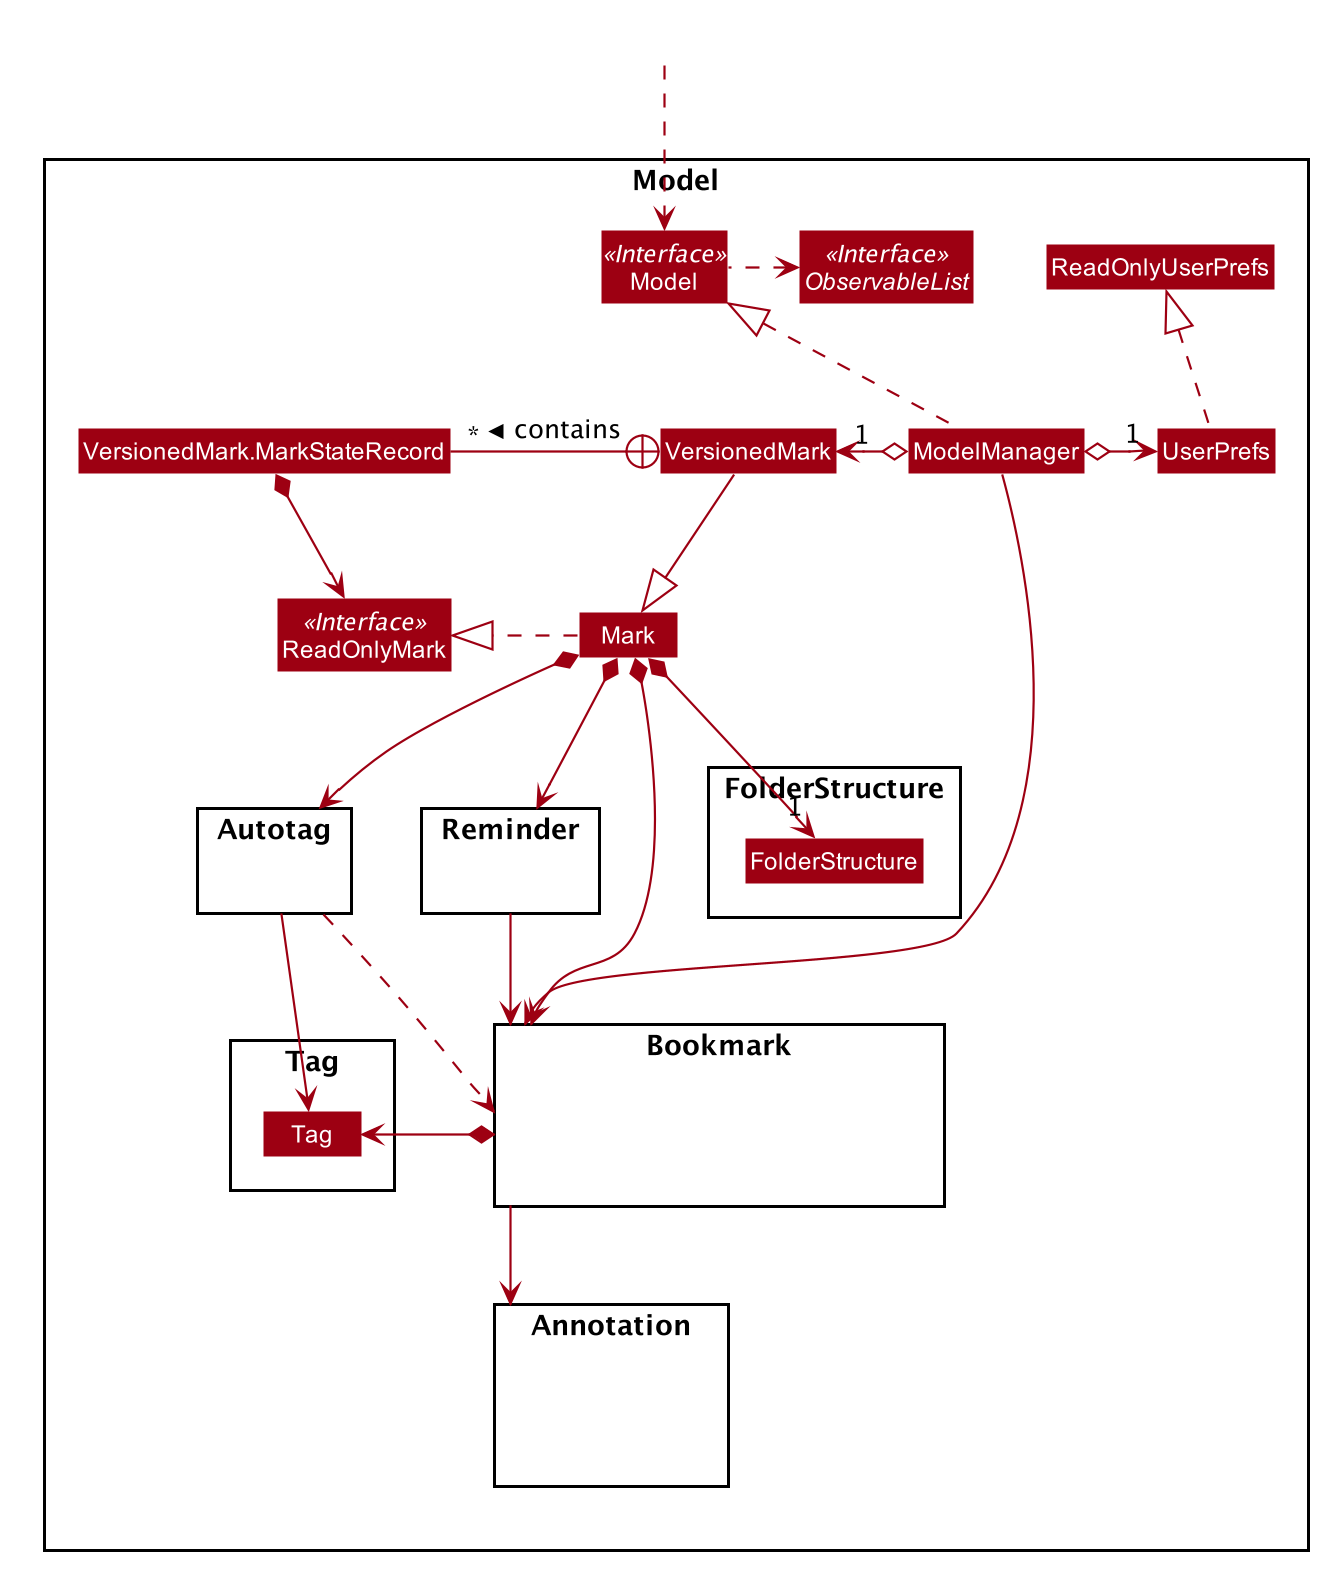

The diagram above was rendered by PlantUML. Its source (embedded in the PNG):
@startuml








skinparam BackgroundColor #FFFFFFF

skinparam Shadowing false

skinparam Class {
    FontColor #FFFFFF
    BorderThickness 1
    BorderColor #FFFFFF
    StereotypeFontColor #FFFFFF
    FontName Arial
}

skinparam Actor {
    BorderColor #000000
    Color #000000
    FontName Arial
}

skinparam Sequence {
    MessageAlign center
    BoxFontSize 15
    BoxPadding 0
    BoxFontColor #FFFFFF
    FontName Arial
}

skinparam Participant {
    FontColor #FFFFFFF
    Padding 20
}

skinparam MinClassWidth 50
skinparam ParticipantPadding 10
skinparam Shadowing false
skinparam DefaultTextAlignment center
skinparam packageStyle Rectangle

hide footbox
hide members
hide circle
skinparam arrowThickness 1.1
skinparam arrowColor #9D0012
skinparam classBackgroundColor #9D0012

Package Model <<Rectangle>> {
Interface ReadOnlyMark <<Interface>>
Interface Model <<Interface>>
Interface ObservableList <<Interface>>
Class Mark
Class ReadOnlyMark
Class VersionedMark
Class Model
Class ModelManager
Class UserPrefs
Class ReadOnlyUserPrefs
Class VersionedMark.MarkStateRecord

Package FolderStructure {
Class FolderStructure
}

Package Reminder {
}

Package Autotag {
}

Package Bookmark {
Class HiddenB1 #FFFFFF
Class HiddenB2 #FFFFFF
}

Package Annotation {
Class A #FFFFFF
}

Package Tag {
Class Tag
}
}

Class HiddenOutside #FFFFFF
HiddenOutside ..> Model

ModelManager .up.|> Model
Model .left.> ObservableList
ModelManager o-left-> "1" VersionedMark
ModelManager o-right-> "1" UserPrefs
ModelManager -down-> Bookmark

UserPrefs .up.|> ReadOnlyUserPrefs

Mark .right.|> ReadOnlyMark
VersionedMark -down-|> Mark
VersionedMark +-left "*" VersionedMark.MarkStateRecord : contains >
VersionedMark.MarkStateRecord *-down> ReadOnlyMark

Mark *--> Bookmark
Mark *-right-> "1" FolderStructure
Mark *--> Reminder
Mark *--> Autotag

FolderStructure -[hidden]left-> Autotag
Autotag -[hidden]left-> Reminder

Bookmark *-left-> Tag
Bookmark --> Annotation

HiddenB1 -[hidden]right-> HiddenB2

Reminder -right-> Bookmark

Autotag --> Tag
Autotag ..> Bookmark

@enduml